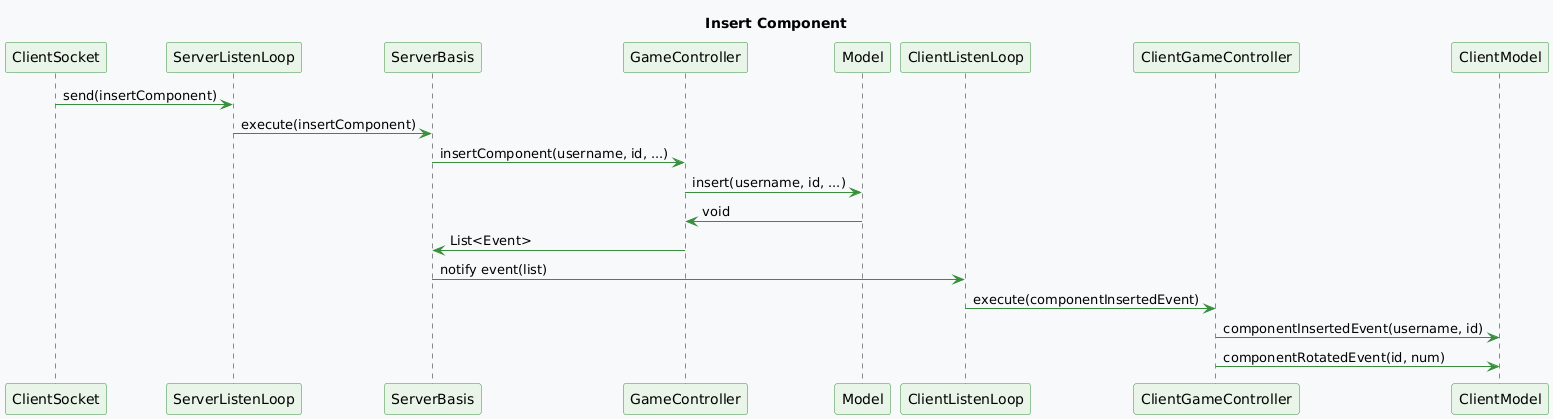

The diagram above was rendered by PlantUML. Its source (embedded in the PNG):
@startuml
title Insert Component
skinparam backgroundColor #f8f9fa
skinparam participant {
    BackgroundColor #e8f5e8
    BorderColor #388e3c
}
skinparam arrow {
    Color #388e3c
}

ClientSocket -> ServerListenLoop: send(insertComponent)
ServerListenLoop -> ServerBasis: execute(insertComponent) 
ServerBasis -> GameController: insertComponent(username, id, ...)
GameController -> Model: insert(username, id, ...)
Model -> GameController: void
GameController -> ServerBasis: List<Event>
ServerBasis -> ClientListenLoop: notify event(list)
ClientListenLoop -> ClientGameController: execute(componentInsertedEvent) 
ClientGameController -> ClientModel: componentInsertedEvent(username, id)
ClientGameController -> ClientModel: componentRotatedEvent(id, num)
@enduml